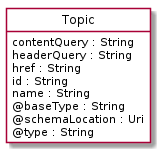

The diagram above was rendered by PlantUML. Its source (embedded in the PNG):
@startuml
hide circle
hide methods
hide stereotype
show <<Enumeration>> stereotype
skinparam class {
   BackgroundColor<<Enumeration>> #E6F5F7
   BackgroundColor<<Ref>> #FFFFE0
   BackgroundColor<<Pivot>> #FFFFFFF
   BackgroundColor<<SimpleType>> #E2F0DA
   BackgroundColor #FCF2E3
}

class Topic <<Pivot>> {
    contentQuery : String
    headerQuery : String
    href : String
    id : String
    name : String
    @baseType : String
    @schemaLocation : Uri
    @type : String
}


@enduml